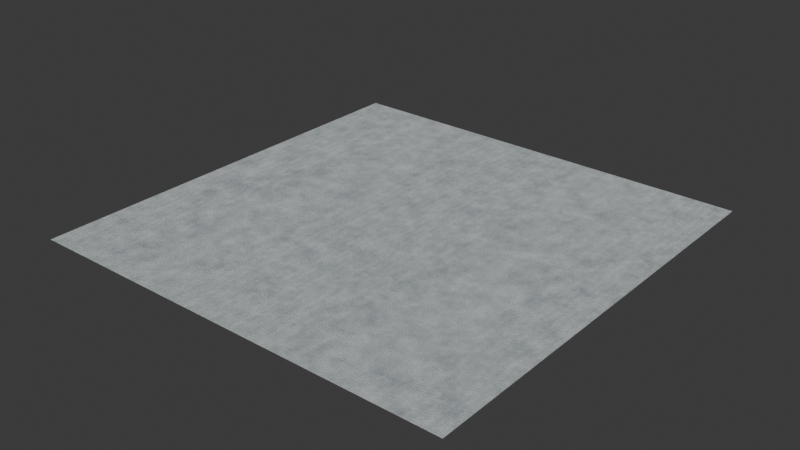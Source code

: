 # Source: nullrange-surfaces.blend  (saved by Blender 5.2.44; exported with 4.5.12 LTS)
import bpy
from mathutils import Matrix  # noqa: F401  (used for matrix-valued properties, if any)

bpy.ops.wm.read_factory_settings(use_empty=True)
scene = bpy.context.scene
scene.name = 'Scene'

# ---- collections
col_collection = bpy.data.collections.new('Collection'); scene.collection.children.link(col_collection)

# ---- materials (node trees are filled in below, after node groups)
mat_moon = bpy.data.materials.new('moon')

# ---- material node trees
mat_moon.use_nodes = True; mat_moon.node_tree.nodes.clear()
_N = mat_moon.node_tree.nodes; _L = mat_moon.node_tree.links
n0 = _N.new('ShaderNodeBsdfPrincipled'); n0.name = 'Principled BSDF'; n0.location = (-200, 100)
n0.inputs[2].default_value = 0.9
n0.inputs[10].default_value = 0.005
n1 = _N.new('ShaderNodeOutputMaterial'); n1.name = 'Material Output'; n1.location = (200, 100)
n2 = _N.new('ShaderNodeTexCoord'); n2.name = 'Texture Coordinate'; n2.location = (0, 0)
n3 = _N.new('ShaderNodeSeparateXYZ'); n3.name = 'Separate XYZ'; n3.location = (0, 0)
n4 = _N.new('ShaderNodeMath'); n4.name = 'Math'; n4.location = (0, 0)
n4.operation = 'MULTIPLY'
n4.inputs[1].default_value = 6.283
n5 = _N.new('ShaderNodeMath'); n5.name = 'Math.001'; n5.location = (0, 0)
n5.operation = 'COSINE'
n6 = _N.new('ShaderNodeMath'); n6.name = 'Math.002'; n6.location = (0, 0)
n6.operation = 'SINE'
n7 = _N.new('ShaderNodeMath'); n7.name = 'Math.003'; n7.location = (0, 0)
n7.operation = 'MULTIPLY'
n7.inputs[1].default_value = 6.283
n8 = _N.new('ShaderNodeMath'); n8.name = 'Math.004'; n8.location = (0, 0)
n8.operation = 'COSINE'
n9 = _N.new('ShaderNodeMath'); n9.name = 'Math.005'; n9.location = (0, 0)
n9.operation = 'SINE'
n10 = _N.new('ShaderNodeCombineXYZ'); n10.name = 'Combine XYZ'; n10.location = (0, 0)
n11 = _N.new('ShaderNodeTexNoise'); n11.name = 'Noise Texture'; n11.location = (0, 0)
n11.width = 160
n11.noise_dimensions = '4D'
n11.inputs[2].default_value = 4.0
n11.inputs[3].default_value = 5.0
n11.inputs[4].default_value = 0.72
n12 = _N.new('ShaderNodeTexNoise'); n12.name = 'Noise Texture.001'; n12.location = (0, 0)
n12.width = 160
n12.noise_dimensions = '4D'
n12.inputs[2].default_value = 95.0
n12.inputs[3].default_value = 3.0
n13 = _N.new('ShaderNodeTexWave'); n13.name = 'Wave Texture'; n13.location = (0, 0)
n13.width = 160
n13.bands_direction = 'Y'
n13.inputs[1].default_value = 3.0
n13.inputs[2].default_value = 6.0
n13.inputs[3].default_value = 4.0
n14 = _N.new('ShaderNodeMixRGB'); n14.name = 'Mix (Legacy)'; n14.location = (0, 0)
n14.blend_type = 'MULTIPLY'
n14.inputs[0].default_value = 0.1
n15 = _N.new('ShaderNodeValToRGB'); n15.name = 'Color Ramp'; n15.location = (0, 0)
while len(n15.color_ramp.elements) > 1: n15.color_ramp.elements.remove(n15.color_ramp.elements[-1])
n15.color_ramp.elements[0].position = 0.15; n15.color_ramp.elements[0].color = (0.24, 0.3, 0.34, 1.0)
_e = n15.color_ramp.elements.new(0.78); _e.color = (0.79, 0.82, 0.81, 1.0)
n16 = _N.new('ShaderNodeBump'); n16.name = 'Bump'; n16.location = (0, 0)
n16.inputs[0].default_value = 0.42
n16.inputs[1].default_value = 0.035
_L.new(n0.outputs[0], n1.inputs[0])
_L.new(n2.outputs[2], n3.inputs[0])
_L.new(n3.outputs[0], n4.inputs[0])
_L.new(n4.outputs[0], n5.inputs[0])
_L.new(n4.outputs[0], n6.inputs[0])
_L.new(n3.outputs[1], n7.inputs[0])
_L.new(n7.outputs[0], n8.inputs[0])
_L.new(n7.outputs[0], n9.inputs[0])
_L.new(n5.outputs[0], n10.inputs[0])
_L.new(n6.outputs[0], n10.inputs[1])
_L.new(n8.outputs[0], n10.inputs[2])
_L.new(n10.outputs[0], n11.inputs[0])
_L.new(n9.outputs[0], n11.inputs[1])
_L.new(n10.outputs[0], n12.inputs[0])
_L.new(n9.outputs[0], n12.inputs[1])
_L.new(n10.outputs[0], n13.inputs[0])
_L.new(n11.outputs[0], n14.inputs[1])
_L.new(n13.outputs[1], n14.inputs[2])
_L.new(n14.outputs[0], n15.inputs[0])
_L.new(n15.outputs[0], n0.inputs[0])
_L.new(n12.outputs[0], n16.inputs[3])
_L.new(n16.outputs[0], n0.inputs[5])
n1.is_active_output = True

# ---- world
world_world = bpy.data.worlds.new('World'); scene.world = world_world
world_world.use_nodes = True; world_world.node_tree.nodes.clear()
_N = world_world.node_tree.nodes; _L = world_world.node_tree.links
n0 = _N.new('ShaderNodeOutputWorld'); n0.name = 'World Output'; n0.location = (200, 100)
n1 = _N.new('ShaderNodeBackground'); n1.name = 'Background'; n1.location = (-200, 100)
n1.inputs[0].default_value = (0.05088, 0.05088, 0.05088, 1.0)
_L.new(n1.outputs[0], n0.inputs[0])
n0.is_active_output = True
world_world.color = (0.05088, 0.05088, 0.05088)
world_world.sun_shadow_jitter_overblur = 0.0

# ---- meshes
me_plane = bpy.data.meshes.new('Plane')
me_plane.from_pydata([(-1.0, -1.0, 0.0), (1.0, -1.0, 0.0), (-1.0, 1.0, 0.0), (1.0, 1.0, 0.0)], [], [(0, 1, 3, 2)])
_uv = me_plane.uv_layers.new(name='UVMap')
_uv.uv.foreach_set('vector', [0.0, 0.0, 1.0, 0.0, 1.0, 1.0, 0.0, 1.0])
me_plane.materials.append(mat_moon)
me_plane.update()

# ---- objects
ob_plane = bpy.data.objects.new('Plane', me_plane)

# ---- transforms, parenting, visibility, modifiers, constraints
ob_plane.location = (0.0, 0.0, 0.0)

# ---- collection membership
col_collection.objects.link(ob_plane)

# ---- scene / render settings (as saved in the file)
scene.frame_start = 1; scene.frame_end = 250; scene.frame_set(1)
scene.render.engine = 'CYCLES'
scene.render.bake_bias = 0.0
scene.render.bake_samples = 0
scene.render.compositor_device = 'GPU'
scene.cycles.samples = 8
scene.eevee.use_volume_custom_range = False
scene.eevee.fast_gi_thickness_near = 0.1
scene.eevee.fast_gi_thickness_far = 0.0
scene.eevee.ray_tracing_options.screen_trace_thickness = 0.1
bpy.context.view_layer.update()

# ---- added for rendering (the .blend has no active camera and no usable light): camera, sun
cam_auto = bpy.data.cameras.new('AutoCamera')
cam_auto.lens = 50.0
cam_auto.sensor_width = 36.0
cam_auto.clip_end = 1000.0
ob_auto_camera = bpy.data.objects.new('AutoCamera', cam_auto)
scene.collection.objects.link(ob_auto_camera)
ob_auto_camera.location = (2.61693, -3.14032, 2.09354)
ob_auto_camera.rotation_euler = (1.09748, -7.21219e-08, 0.694738)
scene.camera = ob_auto_camera
light_auto_sun = bpy.data.lights.new('AutoSun', 'SUN')
light_auto_sun.energy = 3.0
light_auto_sun.angle = 0.0523599
ob_auto_sun = bpy.data.objects.new('AutoSun', light_auto_sun)
scene.collection.objects.link(ob_auto_sun)
ob_auto_sun.rotation_euler = (0.872665, 0.174533, 0.523599)
bpy.context.view_layer.update()
